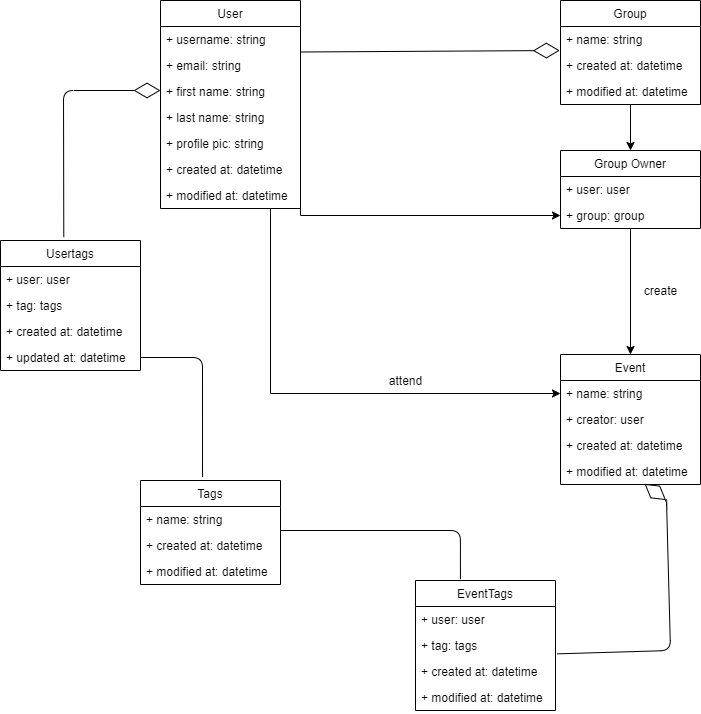

The diagram above was exported from draw.io. Its source (the exported page's mxGraphModel, read from the mxfile embedded in the PNG):
<mxGraphModel dx="782" dy="437" grid="1" gridSize="10" guides="1" tooltips="1" connect="1" arrows="1" fold="1" page="1" pageScale="1" pageWidth="850" pageHeight="1100" math="0" shadow="0">
  <root>
    <mxCell id="0" />
    <mxCell id="1" parent="0" />
    <mxCell id="xxHS-NYKeu3rANDKsrBS-41" style="edgeStyle=orthogonalEdgeStyle;rounded=0;orthogonalLoop=1;jettySize=auto;html=1;" parent="1" source="xxHS-NYKeu3rANDKsrBS-1" target="xxHS-NYKeu3rANDKsrBS-32" edge="1">
      <mxGeometry relative="1" as="geometry">
        <Array as="points">
          <mxPoint x="280" y="463" />
        </Array>
      </mxGeometry>
    </mxCell>
    <mxCell id="xxHS-NYKeu3rANDKsrBS-1" value="User" style="swimlane;fontStyle=0;childLayout=stackLayout;horizontal=1;startSize=26;fillColor=none;horizontalStack=0;resizeParent=1;resizeParentMax=0;resizeLast=0;collapsible=1;marginBottom=0;" parent="1" vertex="1">
      <mxGeometry x="170" y="70" width="140" height="208" as="geometry" />
    </mxCell>
    <mxCell id="xxHS-NYKeu3rANDKsrBS-2" value="+ username: string" style="text;strokeColor=none;fillColor=none;align=left;verticalAlign=top;spacingLeft=4;spacingRight=4;overflow=hidden;rotatable=0;points=[[0,0.5],[1,0.5]];portConstraint=eastwest;" parent="xxHS-NYKeu3rANDKsrBS-1" vertex="1">
      <mxGeometry y="26" width="140" height="26" as="geometry" />
    </mxCell>
    <mxCell id="xxHS-NYKeu3rANDKsrBS-6" value="+ email: string" style="text;strokeColor=none;fillColor=none;align=left;verticalAlign=top;spacingLeft=4;spacingRight=4;overflow=hidden;rotatable=0;points=[[0,0.5],[1,0.5]];portConstraint=eastwest;" parent="xxHS-NYKeu3rANDKsrBS-1" vertex="1">
      <mxGeometry y="52" width="140" height="26" as="geometry" />
    </mxCell>
    <mxCell id="xxHS-NYKeu3rANDKsrBS-3" value="+ first name: string" style="text;strokeColor=none;fillColor=none;align=left;verticalAlign=top;spacingLeft=4;spacingRight=4;overflow=hidden;rotatable=0;points=[[0,0.5],[1,0.5]];portConstraint=eastwest;" parent="xxHS-NYKeu3rANDKsrBS-1" vertex="1">
      <mxGeometry y="78" width="140" height="26" as="geometry" />
    </mxCell>
    <mxCell id="xxHS-NYKeu3rANDKsrBS-4" value="+ last name: string" style="text;strokeColor=none;fillColor=none;align=left;verticalAlign=top;spacingLeft=4;spacingRight=4;overflow=hidden;rotatable=0;points=[[0,0.5],[1,0.5]];portConstraint=eastwest;" parent="xxHS-NYKeu3rANDKsrBS-1" vertex="1">
      <mxGeometry y="104" width="140" height="26" as="geometry" />
    </mxCell>
    <mxCell id="xxHS-NYKeu3rANDKsrBS-5" value="+ profile pic: string" style="text;strokeColor=none;fillColor=none;align=left;verticalAlign=top;spacingLeft=4;spacingRight=4;overflow=hidden;rotatable=0;points=[[0,0.5],[1,0.5]];portConstraint=eastwest;" parent="xxHS-NYKeu3rANDKsrBS-1" vertex="1">
      <mxGeometry y="130" width="140" height="26" as="geometry" />
    </mxCell>
    <mxCell id="xxHS-NYKeu3rANDKsrBS-7" value="+ created at: datetime" style="text;strokeColor=none;fillColor=none;align=left;verticalAlign=top;spacingLeft=4;spacingRight=4;overflow=hidden;rotatable=0;points=[[0,0.5],[1,0.5]];portConstraint=eastwest;" parent="xxHS-NYKeu3rANDKsrBS-1" vertex="1">
      <mxGeometry y="156" width="140" height="26" as="geometry" />
    </mxCell>
    <mxCell id="xxHS-NYKeu3rANDKsrBS-8" value="+ modified at: datetime" style="text;strokeColor=none;fillColor=none;align=left;verticalAlign=top;spacingLeft=4;spacingRight=4;overflow=hidden;rotatable=0;points=[[0,0.5],[1,0.5]];portConstraint=eastwest;" parent="xxHS-NYKeu3rANDKsrBS-1" vertex="1">
      <mxGeometry y="182" width="140" height="26" as="geometry" />
    </mxCell>
    <mxCell id="xxHS-NYKeu3rANDKsrBS-20" style="edgeStyle=orthogonalEdgeStyle;rounded=0;orthogonalLoop=1;jettySize=auto;html=1;" parent="1" source="xxHS-NYKeu3rANDKsrBS-10" target="xxHS-NYKeu3rANDKsrBS-15" edge="1">
      <mxGeometry relative="1" as="geometry" />
    </mxCell>
    <mxCell id="xxHS-NYKeu3rANDKsrBS-10" value="Group" style="swimlane;fontStyle=0;childLayout=stackLayout;horizontal=1;startSize=26;fillColor=none;horizontalStack=0;resizeParent=1;resizeParentMax=0;resizeLast=0;collapsible=1;marginBottom=0;" parent="1" vertex="1">
      <mxGeometry x="570" y="70" width="140" height="104" as="geometry" />
    </mxCell>
    <mxCell id="xxHS-NYKeu3rANDKsrBS-11" value="+ name: string" style="text;strokeColor=none;fillColor=none;align=left;verticalAlign=top;spacingLeft=4;spacingRight=4;overflow=hidden;rotatable=0;points=[[0,0.5],[1,0.5]];portConstraint=eastwest;" parent="xxHS-NYKeu3rANDKsrBS-10" vertex="1">
      <mxGeometry y="26" width="140" height="26" as="geometry" />
    </mxCell>
    <mxCell id="xxHS-NYKeu3rANDKsrBS-12" value="+ created at: datetime" style="text;strokeColor=none;fillColor=none;align=left;verticalAlign=top;spacingLeft=4;spacingRight=4;overflow=hidden;rotatable=0;points=[[0,0.5],[1,0.5]];portConstraint=eastwest;" parent="xxHS-NYKeu3rANDKsrBS-10" vertex="1">
      <mxGeometry y="52" width="140" height="26" as="geometry" />
    </mxCell>
    <mxCell id="xxHS-NYKeu3rANDKsrBS-13" value="+ modified at: datetime" style="text;strokeColor=none;fillColor=none;align=left;verticalAlign=top;spacingLeft=4;spacingRight=4;overflow=hidden;rotatable=0;points=[[0,0.5],[1,0.5]];portConstraint=eastwest;" parent="xxHS-NYKeu3rANDKsrBS-10" vertex="1">
      <mxGeometry y="78" width="140" height="26" as="geometry" />
    </mxCell>
    <mxCell id="xxHS-NYKeu3rANDKsrBS-14" value="" style="endArrow=diamondThin;endFill=0;endSize=24;html=1;entryX=-0.005;entryY=0.923;entryDx=0;entryDy=0;entryPerimeter=0;" parent="1" target="xxHS-NYKeu3rANDKsrBS-11" edge="1">
      <mxGeometry width="160" relative="1" as="geometry">
        <mxPoint x="310" y="121.5" as="sourcePoint" />
        <mxPoint x="470" y="121.5" as="targetPoint" />
      </mxGeometry>
    </mxCell>
    <mxCell id="xxHS-NYKeu3rANDKsrBS-21" style="edgeStyle=orthogonalEdgeStyle;rounded=0;orthogonalLoop=1;jettySize=auto;html=1;" parent="1" target="xxHS-NYKeu3rANDKsrBS-17" edge="1">
      <mxGeometry relative="1" as="geometry">
        <mxPoint x="310" y="239" as="sourcePoint" />
      </mxGeometry>
    </mxCell>
    <mxCell id="xxHS-NYKeu3rANDKsrBS-39" style="edgeStyle=orthogonalEdgeStyle;rounded=0;orthogonalLoop=1;jettySize=auto;html=1;entryX=0.5;entryY=0;entryDx=0;entryDy=0;" parent="1" source="xxHS-NYKeu3rANDKsrBS-15" target="xxHS-NYKeu3rANDKsrBS-31" edge="1">
      <mxGeometry relative="1" as="geometry" />
    </mxCell>
    <mxCell id="xxHS-NYKeu3rANDKsrBS-15" value="Group Owner" style="swimlane;fontStyle=0;childLayout=stackLayout;horizontal=1;startSize=26;fillColor=none;horizontalStack=0;resizeParent=1;resizeParentMax=0;resizeLast=0;collapsible=1;marginBottom=0;" parent="1" vertex="1">
      <mxGeometry x="570" y="220" width="140" height="78" as="geometry" />
    </mxCell>
    <mxCell id="xxHS-NYKeu3rANDKsrBS-16" value="+ user: user" style="text;strokeColor=none;fillColor=none;align=left;verticalAlign=top;spacingLeft=4;spacingRight=4;overflow=hidden;rotatable=0;points=[[0,0.5],[1,0.5]];portConstraint=eastwest;" parent="xxHS-NYKeu3rANDKsrBS-15" vertex="1">
      <mxGeometry y="26" width="140" height="26" as="geometry" />
    </mxCell>
    <mxCell id="xxHS-NYKeu3rANDKsrBS-17" value="+ group: group" style="text;strokeColor=none;fillColor=none;align=left;verticalAlign=top;spacingLeft=4;spacingRight=4;overflow=hidden;rotatable=0;points=[[0,0.5],[1,0.5]];portConstraint=eastwest;" parent="xxHS-NYKeu3rANDKsrBS-15" vertex="1">
      <mxGeometry y="52" width="140" height="26" as="geometry" />
    </mxCell>
    <mxCell id="xxHS-NYKeu3rANDKsrBS-31" value="Event" style="swimlane;fontStyle=0;childLayout=stackLayout;horizontal=1;startSize=26;fillColor=none;horizontalStack=0;resizeParent=1;resizeParentMax=0;resizeLast=0;collapsible=1;marginBottom=0;" parent="1" vertex="1">
      <mxGeometry x="570" y="424" width="140" height="130" as="geometry" />
    </mxCell>
    <mxCell id="xxHS-NYKeu3rANDKsrBS-32" value="+ name: string" style="text;strokeColor=none;fillColor=none;align=left;verticalAlign=top;spacingLeft=4;spacingRight=4;overflow=hidden;rotatable=0;points=[[0,0.5],[1,0.5]];portConstraint=eastwest;" parent="xxHS-NYKeu3rANDKsrBS-31" vertex="1">
      <mxGeometry y="26" width="140" height="26" as="geometry" />
    </mxCell>
    <mxCell id="xxHS-NYKeu3rANDKsrBS-33" value="+ creator: user" style="text;strokeColor=none;fillColor=none;align=left;verticalAlign=top;spacingLeft=4;spacingRight=4;overflow=hidden;rotatable=0;points=[[0,0.5],[1,0.5]];portConstraint=eastwest;" parent="xxHS-NYKeu3rANDKsrBS-31" vertex="1">
      <mxGeometry y="52" width="140" height="26" as="geometry" />
    </mxCell>
    <mxCell id="xxHS-NYKeu3rANDKsrBS-34" value="+ created at: datetime" style="text;strokeColor=none;fillColor=none;align=left;verticalAlign=top;spacingLeft=4;spacingRight=4;overflow=hidden;rotatable=0;points=[[0,0.5],[1,0.5]];portConstraint=eastwest;" parent="xxHS-NYKeu3rANDKsrBS-31" vertex="1">
      <mxGeometry y="78" width="140" height="26" as="geometry" />
    </mxCell>
    <mxCell id="xxHS-NYKeu3rANDKsrBS-36" value="+ modified at: datetime" style="text;strokeColor=none;fillColor=none;align=left;verticalAlign=top;spacingLeft=4;spacingRight=4;overflow=hidden;rotatable=0;points=[[0,0.5],[1,0.5]];portConstraint=eastwest;" parent="xxHS-NYKeu3rANDKsrBS-31" vertex="1">
      <mxGeometry y="104" width="140" height="26" as="geometry" />
    </mxCell>
    <mxCell id="xxHS-NYKeu3rANDKsrBS-40" value="create" style="text;html=1;align=center;verticalAlign=middle;resizable=0;points=[];autosize=1;" parent="1" vertex="1">
      <mxGeometry x="645" y="350" width="50" height="20" as="geometry" />
    </mxCell>
    <mxCell id="xxHS-NYKeu3rANDKsrBS-42" value="attend" style="text;html=1;align=center;verticalAlign=middle;resizable=0;points=[];autosize=1;" parent="1" vertex="1">
      <mxGeometry x="390" y="440" width="50" height="20" as="geometry" />
    </mxCell>
    <mxCell id="xxHS-NYKeu3rANDKsrBS-22" value="Tags" style="swimlane;fontStyle=0;childLayout=stackLayout;horizontal=1;startSize=26;fillColor=none;horizontalStack=0;resizeParent=1;resizeParentMax=0;resizeLast=0;collapsible=1;marginBottom=0;" parent="1" vertex="1">
      <mxGeometry x="150" y="550" width="140" height="104" as="geometry" />
    </mxCell>
    <mxCell id="xxHS-NYKeu3rANDKsrBS-23" value="+ name: string" style="text;strokeColor=none;fillColor=none;align=left;verticalAlign=top;spacingLeft=4;spacingRight=4;overflow=hidden;rotatable=0;points=[[0,0.5],[1,0.5]];portConstraint=eastwest;" parent="xxHS-NYKeu3rANDKsrBS-22" vertex="1">
      <mxGeometry y="26" width="140" height="26" as="geometry" />
    </mxCell>
    <mxCell id="xxHS-NYKeu3rANDKsrBS-24" value="+ created at: datetime" style="text;strokeColor=none;fillColor=none;align=left;verticalAlign=top;spacingLeft=4;spacingRight=4;overflow=hidden;rotatable=0;points=[[0,0.5],[1,0.5]];portConstraint=eastwest;" parent="xxHS-NYKeu3rANDKsrBS-22" vertex="1">
      <mxGeometry y="52" width="140" height="26" as="geometry" />
    </mxCell>
    <mxCell id="xxHS-NYKeu3rANDKsrBS-25" value="+ modified at: datetime" style="text;strokeColor=none;fillColor=none;align=left;verticalAlign=top;spacingLeft=4;spacingRight=4;overflow=hidden;rotatable=0;points=[[0,0.5],[1,0.5]];portConstraint=eastwest;" parent="xxHS-NYKeu3rANDKsrBS-22" vertex="1">
      <mxGeometry y="78" width="140" height="26" as="geometry" />
    </mxCell>
    <mxCell id="7vZE3c5LvmYmMkllQemk-1" value="Usertags" style="swimlane;fontStyle=0;childLayout=stackLayout;horizontal=1;startSize=26;fillColor=none;horizontalStack=0;resizeParent=1;resizeParentMax=0;resizeLast=0;collapsible=1;marginBottom=0;" vertex="1" parent="1">
      <mxGeometry x="10" y="310" width="140" height="130" as="geometry" />
    </mxCell>
    <mxCell id="7vZE3c5LvmYmMkllQemk-2" value="+ user: user" style="text;strokeColor=none;fillColor=none;align=left;verticalAlign=top;spacingLeft=4;spacingRight=4;overflow=hidden;rotatable=0;points=[[0,0.5],[1,0.5]];portConstraint=eastwest;" vertex="1" parent="7vZE3c5LvmYmMkllQemk-1">
      <mxGeometry y="26" width="140" height="26" as="geometry" />
    </mxCell>
    <mxCell id="7vZE3c5LvmYmMkllQemk-3" value="+ tag: tags" style="text;strokeColor=none;fillColor=none;align=left;verticalAlign=top;spacingLeft=4;spacingRight=4;overflow=hidden;rotatable=0;points=[[0,0.5],[1,0.5]];portConstraint=eastwest;" vertex="1" parent="7vZE3c5LvmYmMkllQemk-1">
      <mxGeometry y="52" width="140" height="26" as="geometry" />
    </mxCell>
    <mxCell id="7vZE3c5LvmYmMkllQemk-4" value="+ created at: datetime" style="text;strokeColor=none;fillColor=none;align=left;verticalAlign=top;spacingLeft=4;spacingRight=4;overflow=hidden;rotatable=0;points=[[0,0.5],[1,0.5]];portConstraint=eastwest;" vertex="1" parent="7vZE3c5LvmYmMkllQemk-1">
      <mxGeometry y="78" width="140" height="26" as="geometry" />
    </mxCell>
    <mxCell id="7vZE3c5LvmYmMkllQemk-5" value="+ updated at: datetime" style="text;strokeColor=none;fillColor=none;align=left;verticalAlign=top;spacingLeft=4;spacingRight=4;overflow=hidden;rotatable=0;points=[[0,0.5],[1,0.5]];portConstraint=eastwest;" vertex="1" parent="7vZE3c5LvmYmMkllQemk-1">
      <mxGeometry y="104" width="140" height="26" as="geometry" />
    </mxCell>
    <mxCell id="7vZE3c5LvmYmMkllQemk-6" value="" style="endArrow=diamondThin;endFill=0;endSize=24;html=1;exitX=0.452;exitY=-0.026;exitDx=0;exitDy=0;exitPerimeter=0;" edge="1" parent="1" source="7vZE3c5LvmYmMkllQemk-1">
      <mxGeometry width="160" relative="1" as="geometry">
        <mxPoint x="10" y="160" as="sourcePoint" />
        <mxPoint x="170" y="160" as="targetPoint" />
        <Array as="points">
          <mxPoint x="73" y="160" />
        </Array>
      </mxGeometry>
    </mxCell>
    <mxCell id="7vZE3c5LvmYmMkllQemk-16" value="" style="endArrow=none;html=1;edgeStyle=orthogonalEdgeStyle;entryX=0.443;entryY=-0.032;entryDx=0;entryDy=0;entryPerimeter=0;exitX=1;exitY=0.5;exitDx=0;exitDy=0;" edge="1" parent="1" source="7vZE3c5LvmYmMkllQemk-5" target="xxHS-NYKeu3rANDKsrBS-22">
      <mxGeometry relative="1" as="geometry">
        <mxPoint x="40" y="490" as="sourcePoint" />
        <mxPoint x="200" y="490" as="targetPoint" />
      </mxGeometry>
    </mxCell>
    <mxCell id="7vZE3c5LvmYmMkllQemk-19" value="EventTags" style="swimlane;fontStyle=0;childLayout=stackLayout;horizontal=1;startSize=26;fillColor=none;horizontalStack=0;resizeParent=1;resizeParentMax=0;resizeLast=0;collapsible=1;marginBottom=0;" vertex="1" parent="1">
      <mxGeometry x="425" y="650" width="140" height="130" as="geometry" />
    </mxCell>
    <mxCell id="7vZE3c5LvmYmMkllQemk-20" value="+ user: user" style="text;strokeColor=none;fillColor=none;align=left;verticalAlign=top;spacingLeft=4;spacingRight=4;overflow=hidden;rotatable=0;points=[[0,0.5],[1,0.5]];portConstraint=eastwest;" vertex="1" parent="7vZE3c5LvmYmMkllQemk-19">
      <mxGeometry y="26" width="140" height="26" as="geometry" />
    </mxCell>
    <mxCell id="7vZE3c5LvmYmMkllQemk-21" value="+ tag: tags" style="text;strokeColor=none;fillColor=none;align=left;verticalAlign=top;spacingLeft=4;spacingRight=4;overflow=hidden;rotatable=0;points=[[0,0.5],[1,0.5]];portConstraint=eastwest;" vertex="1" parent="7vZE3c5LvmYmMkllQemk-19">
      <mxGeometry y="52" width="140" height="26" as="geometry" />
    </mxCell>
    <mxCell id="7vZE3c5LvmYmMkllQemk-22" value="+ created at: datetime" style="text;strokeColor=none;fillColor=none;align=left;verticalAlign=top;spacingLeft=4;spacingRight=4;overflow=hidden;rotatable=0;points=[[0,0.5],[1,0.5]];portConstraint=eastwest;" vertex="1" parent="7vZE3c5LvmYmMkllQemk-19">
      <mxGeometry y="78" width="140" height="26" as="geometry" />
    </mxCell>
    <mxCell id="7vZE3c5LvmYmMkllQemk-23" value="+ modified at: datetime" style="text;strokeColor=none;fillColor=none;align=left;verticalAlign=top;spacingLeft=4;spacingRight=4;overflow=hidden;rotatable=0;points=[[0,0.5],[1,0.5]];portConstraint=eastwest;" vertex="1" parent="7vZE3c5LvmYmMkllQemk-19">
      <mxGeometry y="104" width="140" height="26" as="geometry" />
    </mxCell>
    <mxCell id="7vZE3c5LvmYmMkllQemk-24" value="" style="endArrow=none;html=1;edgeStyle=orthogonalEdgeStyle;entryX=0.321;entryY=-0.01;entryDx=0;entryDy=0;entryPerimeter=0;exitX=1;exitY=0.5;exitDx=0;exitDy=0;" edge="1" parent="1" target="7vZE3c5LvmYmMkllQemk-19">
      <mxGeometry relative="1" as="geometry">
        <mxPoint x="290" y="600" as="sourcePoint" />
        <mxPoint x="352.02" y="719.672" as="targetPoint" />
      </mxGeometry>
    </mxCell>
    <mxCell id="7vZE3c5LvmYmMkllQemk-25" value="" style="endArrow=diamondThin;endFill=0;endSize=24;html=1;entryX=0.6;entryY=0.974;entryDx=0;entryDy=0;entryPerimeter=0;exitX=1.012;exitY=0.821;exitDx=0;exitDy=0;exitPerimeter=0;" edge="1" parent="1" source="7vZE3c5LvmYmMkllQemk-21" target="xxHS-NYKeu3rANDKsrBS-36">
      <mxGeometry width="160" relative="1" as="geometry">
        <mxPoint x="580" y="720" as="sourcePoint" />
        <mxPoint x="720" y="720" as="targetPoint" />
        <Array as="points">
          <mxPoint x="680" y="720" />
          <mxPoint x="676" y="570" />
        </Array>
      </mxGeometry>
    </mxCell>
  </root>
</mxGraphModel>